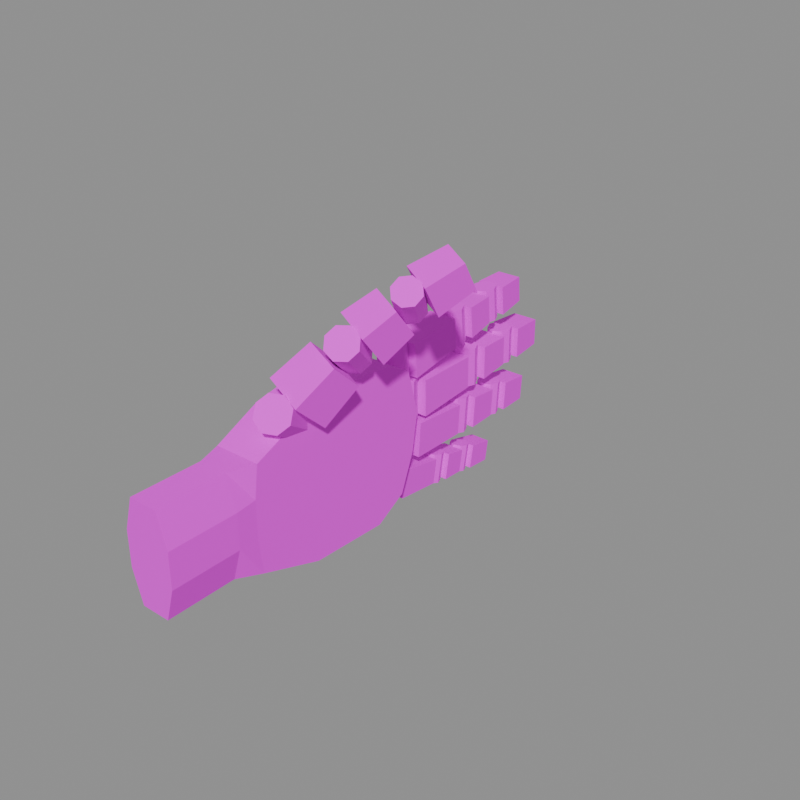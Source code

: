# Source: mana.blend  (saved by Blender 4.0.36; exported with 4.5.12 LTS)
import bpy
from mathutils import Matrix  # noqa: F401  (used for matrix-valued properties, if any)

bpy.ops.wm.read_factory_settings(use_empty=True)
scene = bpy.context.scene
scene.name = 'Scene'

# ---- images (referenced by path relative to the original .blend; pixels are not part of the script)
import os
ASSET_DIR = os.environ.get("B2B_ASSET_DIR", "")  # directory of the original .blend (textures are referenced by path, not embedded)
HERE = os.path.dirname(os.path.abspath(__file__))  # packed textures are extracted next to this script under _unpacked/

def load_image(name, relpath, width, height, colorspace="sRGB"):
    """Load a texture the original file referenced (path relative to the .blend, or extracted next to this script)."""
    p = next((c for c in (os.path.join(HERE, relpath), os.path.join(ASSET_DIR, relpath)) if relpath and os.path.exists(c)), "")
    if p:
        img = bpy.data.images.load(p, check_existing=True)
        img.name = name
    else:  # same state as the original file: an image datablock whose file is absent (Cycles renders it pink)
        img = bpy.data.images.new(name, width, height)
        img.source = "FILE"
        img.filepath = "//" + (relpath or name)
    img.colorspace_settings.name = colorspace
    return img
img_mana_textura = load_image('mana_textura', 'mana_textura.png', 1024, 1024, 'sRGB')

# ---- materials (node trees are filled in below, after node groups)
mat_mana = bpy.data.materials.new('Mana')

# ---- material node trees
mat_mana.use_nodes = True; mat_mana.node_tree.nodes.clear()
_N = mat_mana.node_tree.nodes; _L = mat_mana.node_tree.links
n0 = _N.new('ShaderNodeBsdfPrincipled'); n0.name = 'Principled BSDF'; n0.location = (10, 300)
n0.inputs[2].default_value = 0.8
n0.inputs[3].default_value = 1.45
n1 = _N.new('ShaderNodeOutputMaterial'); n1.name = 'Material Output'; n1.location = (300, 300)
n2 = _N.new('ShaderNodeTexImage'); n2.name = 'Image Texture'; n2.location = (0, 0)
n2.image = img_mana_textura
_L.new(n0.outputs[0], n1.inputs[0])
_L.new(n2.outputs[0], n0.inputs[0])
n1.is_active_output = True

# ---- meshes
me_mana = bpy.data.meshes.new('Mana')
me_mana.from_pydata([(0.011, 0.0, -0.026), (-0.011, 0.0, -0.026), (0.011, -0.002, -0.009), (-0.011, -0.002, -0.009), (0.011, -0.002, 0.009), (-0.011, -0.002, 0.009), (0.011, 0.0, 0.024), (-0.011, 0.0, 0.024), (0.01147, 0.022, 0.034), (-0.01147, 0.022, 0.034), (0.01203, 0.048, 0.039), (-0.01203, 0.048, 0.039), (0.01259, 0.074, 0.038), (-0.01259, 0.074, 0.038), (0.01287, 0.087, 0.031), (-0.01287, 0.087, 0.031), (0.013, 0.093, 0.0095), (-0.013, 0.093, 0.0095), (0.01294, 0.09, -0.0095), (-0.01294, 0.09, -0.0095), (0.01278, 0.083, -0.028), (-0.01278, 0.083, -0.028), (0.01246, 0.068, -0.037), (-0.01246, 0.068, -0.037), (0.01165, 0.03, -0.036), (-0.01165, 0.03, -0.036), (0.0069, -0.012, -0.024), (0.0115, -0.012, -0.0084), (0.0115, -0.012, 0.0084), (0.0069, -0.012, 0.024), (-0.0069, -0.012, 0.024), (-0.0115, -0.012, 0.0084), (-0.0115, -0.012, -0.0084), (-0.0069, -0.012, -0.024), (0.0069, -0.045, -0.024), (0.0115, -0.045, -0.0084), (0.0115, -0.045, 0.0084), (0.0069, -0.045, 0.024), (-0.0069, -0.045, 0.024), (-0.0115, -0.045, 0.0084), (-0.0115, -0.045, -0.0084), (-0.0069, -0.045, -0.024), (0.0, 0.09973, 0.02061), (0.0, 0.09769, 0.04006), (0.004796, 0.09776, 0.02041), (0.004796, 0.09572, 0.03985), (0.006783, 0.09299, 0.01991), (0.006783, 0.09095, 0.03935), (0.004796, 0.08822, 0.0194), (0.004796, 0.08618, 0.03885), (0.0, 0.08624, 0.0192), (0.0, 0.0842, 0.03864), (-0.004796, 0.08822, 0.0194), (-0.004796, 0.08618, 0.03885), (-0.006783, 0.09299, 0.01991), (-0.006783, 0.09095, 0.03935), (-0.004796, 0.09776, 0.02041), (-0.004796, 0.09572, 0.03985), (-0.008075, 0.09893, 0.02181), (-0.008075, 0.09715, 0.03872), (-0.007106, 0.1284, 0.02594), (-0.007106, 0.1269, 0.04082), (0.008075, 0.09893, 0.02181), (0.008075, 0.09715, 0.03872), (0.007106, 0.1284, 0.02594), (0.007106, 0.1269, 0.04082), (0.0, 0.1409, 0.02573), (0.0, 0.139, 0.04361), (0.004413, 0.1391, 0.02553), (0.004413, 0.1372, 0.04342), (0.00624, 0.1347, 0.02507), (0.00624, 0.1328, 0.04296), (0.004413, 0.1303, 0.02461), (0.004413, 0.1284, 0.0425), (0.0, 0.1285, 0.02442), (0.0, 0.1266, 0.04231), (-0.004413, 0.1303, 0.02461), (-0.004413, 0.1284, 0.0425), (-0.00624, 0.1347, 0.02507), (-0.00624, 0.1328, 0.04296), (-0.004413, 0.1391, 0.02553), (-0.004413, 0.1372, 0.04342), (-0.007429, 0.1401, 0.02683), (-0.007429, 0.1385, 0.04238), (-0.006538, 0.1547, 0.0293), (-0.006538, 0.1533, 0.04299), (0.007429, 0.1401, 0.02683), (0.007429, 0.1385, 0.04238), (0.006538, 0.1547, 0.0293), (0.006538, 0.1533, 0.04299), (0.0, 0.1661, 0.02916), (0.0, 0.1644, 0.0455), (0.004029, 0.1645, 0.02899), (0.004029, 0.1627, 0.04532), (0.005698, 0.1605, 0.02857), (0.005698, 0.1587, 0.0449), (0.004029, 0.1564, 0.02815), (0.004029, 0.1547, 0.04448), (0.0, 0.1548, 0.02797), (0.0, 0.1531, 0.04431), (-0.004029, 0.1564, 0.02815), (-0.004029, 0.1547, 0.04448), (-0.005698, 0.1605, 0.02857), (-0.005698, 0.1587, 0.0449), (-0.004029, 0.1645, 0.02899), (-0.004029, 0.1627, 0.04532), (-0.006783, 0.1654, 0.03017), (-0.006783, 0.1639, 0.04437), (-0.005969, 0.1801, 0.03258), (-0.005969, 0.1788, 0.04507), (0.006783, 0.1654, 0.03017), (0.006783, 0.1639, 0.04437), (0.005969, 0.1801, 0.03258), (0.005969, 0.1788, 0.04507), (0.0, 0.1054, -0.0006184), (0.0, 0.105, 0.02008), (0.005078, 0.1033, -0.0006551), (0.005078, 0.1029, 0.02004), (0.007182, 0.09818, -0.0007437), (0.007182, 0.09782, 0.01995), (0.005078, 0.0931, -0.0008323), (0.005078, 0.09274, 0.01986), (0.0, 0.091, -0.0008691), (0.0, 0.09064, 0.01983), (-0.005078, 0.0931, -0.0008323), (-0.005078, 0.09274, 0.01986), (-0.007182, 0.09818, -0.0007437), (-0.007182, 0.09782, 0.01995), (-0.005078, 0.1033, -0.0006551), (-0.005078, 0.1029, 0.02004), (-0.00855, 0.1046, 0.0007189), (-0.00855, 0.1043, 0.01872), (-0.007524, 0.1377, 0.002376), (-0.007524, 0.1374, 0.01821), (0.00855, 0.1046, 0.0007189), (0.00855, 0.1043, 0.01872), (0.007524, 0.1377, 0.002376), (0.007524, 0.1374, 0.01821), (0.0, 0.1508, 0.001002), (0.0, 0.1504, 0.02004), (0.004672, 0.1488, 0.0009685), (0.004672, 0.1485, 0.02001), (0.006607, 0.1442, 0.000887), (0.006607, 0.1438, 0.01993), (0.004672, 0.1395, 0.0008054), (0.004672, 0.1392, 0.01985), (0.0, 0.1376, 0.0007717), (0.0, 0.1372, 0.01981), (-0.004672, 0.1395, 0.0008054), (-0.004672, 0.1392, 0.01985), (-0.006607, 0.1442, 0.000887), (-0.006607, 0.1438, 0.01993), (-0.004672, 0.1488, 0.0009685), (-0.004672, 0.1485, 0.02001), (-0.007866, 0.1501, 0.002233), (-0.007866, 0.1498, 0.01879), (-0.006922, 0.1672, 0.003525), (-0.006922, 0.1669, 0.0181), (0.007866, 0.1501, 0.002233), (0.007866, 0.1498, 0.01879), (0.006922, 0.1672, 0.003525), (0.006922, 0.1669, 0.0181), (0.0, 0.1792, 0.002326), (0.0, 0.1789, 0.01971), (0.004266, 0.1774, 0.002295), (0.004266, 0.1771, 0.01968), (0.006033, 0.1731, 0.002221), (0.006033, 0.1728, 0.01961), (0.004266, 0.1689, 0.002147), (0.004266, 0.1686, 0.01953), (0.0, 0.1671, 0.002116), (0.0, 0.1668, 0.0195), (-0.004266, 0.1689, 0.002147), (-0.004266, 0.1686, 0.01953), (-0.006033, 0.1731, 0.002221), (-0.006033, 0.1728, 0.01961), (-0.004266, 0.1774, 0.002295), (-0.004266, 0.1771, 0.01968), (-0.007182, 0.1785, 0.00345), (-0.007182, 0.1783, 0.01857), (-0.00632, 0.1951, 0.004646), (-0.00632, 0.1949, 0.01795), (0.007182, 0.1785, 0.00345), (0.007182, 0.1783, 0.01857), (0.00632, 0.1951, 0.004646), (0.00632, 0.1949, 0.01795), (0.0, 0.1011, -0.02014), (0.0, 0.1024, -0.0006405), (0.004796, 0.09909, -0.02), (0.004796, 0.1005, -0.0005019), (0.006783, 0.0943, -0.01967), (0.006783, 0.09567, -0.0001674), (0.004796, 0.08952, -0.01934), (0.004796, 0.09088, 0.0001672), (0.0, 0.08754, -0.0192), (0.0, 0.0889, 0.0003058), (-0.004796, 0.08952, -0.01934), (-0.004796, 0.09088, 0.0001672), (-0.006783, 0.0943, -0.01967), (-0.006783, 0.09567, -0.0001674), (-0.004796, 0.09909, -0.02), (-0.004796, 0.1005, -0.0005019), (-0.008075, 0.1005, -0.01882), (-0.008075, 0.1017, -0.001865), (-0.007106, 0.1313, -0.01995), (-0.007106, 0.1323, -0.00503), (0.008075, 0.1005, -0.01882), (0.008075, 0.1017, -0.001865), (0.007106, 0.1313, -0.01995), (0.007106, 0.1323, -0.00503), (0.0, 0.1435, -0.02232), (0.0, 0.1447, -0.004382), (0.004413, 0.1417, -0.0222), (0.004413, 0.1429, -0.004255), (0.00624, 0.1373, -0.02189), (0.00624, 0.1385, -0.003947), (0.004413, 0.1329, -0.02158), (0.004413, 0.1341, -0.003639), (0.0, 0.131, -0.02145), (0.0, 0.1323, -0.003512), (-0.004413, 0.1329, -0.02158), (-0.004413, 0.1341, -0.003639), (-0.00624, 0.1373, -0.02189), (-0.00624, 0.1385, -0.003947), (-0.004413, 0.1417, -0.0222), (-0.004413, 0.1429, -0.004255), (-0.007429, 0.1429, -0.02111), (-0.007429, 0.144, -0.005509), (-0.006538, 0.1587, -0.02127), (-0.006538, 0.1597, -0.007545), (0.007429, 0.1429, -0.02111), (0.007429, 0.144, -0.005509), (0.006538, 0.1587, -0.02127), (0.006538, 0.1597, -0.007545), (0.0, 0.1699, -0.02339), (0.0, 0.1711, -0.007008), (0.004029, 0.1683, -0.02327), (0.004029, 0.1694, -0.006892), (0.005698, 0.1642, -0.02299), (0.005698, 0.1654, -0.00661), (0.004029, 0.1602, -0.02271), (0.004029, 0.1614, -0.006329), (0.0, 0.1586, -0.0226), (0.0, 0.1597, -0.006213), (-0.004029, 0.1602, -0.02271), (-0.004029, 0.1614, -0.006329), (-0.005698, 0.1642, -0.02299), (-0.005698, 0.1654, -0.00661), (-0.004029, 0.1683, -0.02327), (-0.004029, 0.1694, -0.006892), (-0.006783, 0.1694, -0.02228), (-0.006783, 0.1704, -0.008037), (-0.005969, 0.1853, -0.02253), (-0.005969, 0.1862, -0.009998), (0.006783, 0.1694, -0.02228), (0.006783, 0.1704, -0.008037), (0.005969, 0.1853, -0.02253), (0.005969, 0.1862, -0.009998), (0.0, 0.09101, -0.03794), (0.0, 0.09381, -0.02208), (0.00395, 0.0894, -0.03766), (0.00395, 0.0922, -0.0218), (0.005586, 0.08551, -0.03697), (0.005586, 0.08831, -0.02111), (0.00395, 0.08162, -0.03628), (0.00395, 0.08442, -0.02043), (0.0, 0.08001, -0.036), (0.0, 0.08281, -0.02014), (-0.00395, 0.08162, -0.03628), (-0.00395, 0.08442, -0.02043), (-0.005586, 0.08551, -0.03697), (-0.005586, 0.08831, -0.02111), (-0.00395, 0.0894, -0.03766), (-0.00395, 0.0922, -0.0218), (-0.00665, 0.09064, -0.03681), (-0.00665, 0.09308, -0.02302), (-0.005852, 0.1144, -0.04014), (-0.005852, 0.1165, -0.02801), (0.00665, 0.09064, -0.03681), (0.00665, 0.09308, -0.02302), (0.005852, 0.1144, -0.04014), (0.005852, 0.1165, -0.02801), (0.0, 0.1242, -0.04313), (0.0, 0.1267, -0.02854), (0.003634, 0.1227, -0.04287), (0.003634, 0.1253, -0.02828), (0.005139, 0.1191, -0.04224), (0.005139, 0.1217, -0.02765), (0.003634, 0.1155, -0.04161), (0.003634, 0.1181, -0.02702), (0.0, 0.114, -0.04135), (0.0, 0.1166, -0.02676), (-0.003634, 0.1155, -0.04161), (-0.003634, 0.1181, -0.02702), (-0.005139, 0.1191, -0.04224), (-0.005139, 0.1217, -0.02765), (-0.003634, 0.1227, -0.04287), (-0.003634, 0.1253, -0.02828), (-0.006118, 0.1238, -0.04209), (-0.006118, 0.1261, -0.02941), (-0.005384, 0.1355, -0.04337), (-0.005384, 0.1375, -0.03221), (0.006118, 0.1238, -0.04209), (0.006118, 0.1261, -0.02941), (0.005384, 0.1355, -0.04337), (0.005384, 0.1375, -0.03221), (0.0, 0.1445, -0.04607), (0.0, 0.1469, -0.03275), (0.003318, 0.1432, -0.04583), (0.003318, 0.1455, -0.03251), (0.004692, 0.1399, -0.04525), (0.004692, 0.1422, -0.03193), (0.003318, 0.1366, -0.04468), (0.003318, 0.139, -0.03136), (0.0, 0.1353, -0.04444), (0.0, 0.1376, -0.03112), (-0.003318, 0.1366, -0.04468), (-0.003318, 0.139, -0.03136), (-0.004692, 0.1399, -0.04525), (-0.004692, 0.1422, -0.03193), (-0.003318, 0.1432, -0.04583), (-0.003318, 0.1455, -0.03251), (-0.005586, 0.1442, -0.04512), (-0.005586, 0.1463, -0.03354), (-0.004916, 0.1579, -0.04681), (-0.004916, 0.1597, -0.03662), (0.005586, 0.1442, -0.04512), (0.005586, 0.1463, -0.03354), (0.004916, 0.1579, -0.04681), (0.004916, 0.1597, -0.03662), (0.01438, 0.007926, 0.0339), (0.00664, 0.02682, 0.021), (0.01768, 0.01188, 0.03771), (0.009937, 0.03078, 0.02481), (0.0164, 0.01506, 0.04314), (0.008662, 0.03396, 0.03024), (0.0113, 0.0156, 0.04698), (0.00356, 0.03449, 0.03408), (0.00536, 0.01318, 0.047), (-0.00238, 0.03207, 0.0341), (0.002063, 0.009224, 0.04319), (-0.005677, 0.02812, 0.03029), (0.003338, 0.006044, 0.03776), (-0.004401, 0.02494, 0.02486), (0.00844, 0.005507, 0.03392), (0.0007003, 0.0244, 0.02102), (-0.0003415, 0.03502, 0.03489), (-0.0003415, 0.0195, 0.04904), (0.008749, 0.04681, 0.04969), (0.008749, 0.03315, 0.06214), (0.0181, 0.02989, 0.02926), (0.0181, 0.01437, 0.04341), (0.02498, 0.04229, 0.04474), (0.02498, 0.02864, 0.05719), (0.0285, 0.03257, 0.05972), (0.02068, 0.0481, 0.04668), (0.03069, 0.03661, 0.06322), (0.02286, 0.05214, 0.05018), (0.02875, 0.0395, 0.06782), (0.02093, 0.05503, 0.05478), (0.02383, 0.03955, 0.07084), (0.01601, 0.05508, 0.0578), (0.01881, 0.03674, 0.0705), (0.01098, 0.05227, 0.05746), (0.01662, 0.0327, 0.067), (0.008796, 0.04823, 0.05396), (0.01855, 0.02981, 0.06239), (0.01073, 0.04534, 0.04936), (0.02347, 0.02975, 0.05938), (0.01565, 0.04529, 0.04634), (0.01453, 0.05613, 0.05764), (0.01453, 0.04411, 0.07222), (0.02253, 0.06651, 0.06766), (0.02253, 0.05594, 0.0805), (0.03076, 0.0502, 0.05275), (0.03076, 0.03818, 0.06734), (0.03681, 0.06129, 0.06336), (0.03681, 0.05072, 0.0762), (0.04138, 0.05585, 0.07793), (0.03373, 0.06819, 0.06517), (0.04247, 0.05977, 0.08106), (0.03482, 0.0721, 0.06831), (0.04001, 0.06217, 0.08486), (0.03236, 0.0745, 0.07211), (0.03542, 0.06165, 0.08711), (0.02777, 0.07398, 0.07436), (0.03141, 0.05852, 0.08648), (0.02376, 0.07085, 0.07373), (0.03032, 0.0546, 0.08335), (0.02267, 0.06694, 0.0706), (0.03278, 0.0522, 0.07955), (0.02513, 0.06453, 0.0668), (0.03737, 0.05272, 0.0773), (0.02971, 0.06505, 0.06455), (0.02831, 0.07543, 0.07328), (0.02831, 0.06679, 0.08769), (0.03752, 0.08817, 0.0821), (0.03752, 0.08057, 0.09478), (0.04244, 0.06907, 0.06946), (0.04244, 0.06043, 0.08387), (0.04995, 0.08257, 0.07874), (0.04995, 0.07497, 0.09141)], [], [(6, 8, 9, 7), (8, 10, 11, 9), (10, 12, 13, 11), (12, 14, 15, 13), (14, 16, 17, 15), (16, 18, 19, 17), (18, 20, 21, 19), (20, 22, 23, 21), (22, 24, 25, 23), (24, 0, 1, 25), (0, 24, 22, 20, 18, 16, 14, 12, 10, 8, 6, 4, 2), (25, 1, 3, 5, 7, 9, 11, 13, 15, 17, 19, 21, 23), (0, 2, 27, 26), (26, 27, 35, 34), (2, 4, 28, 27), (27, 28, 36, 35), (4, 6, 29, 28), (28, 29, 37, 36), (6, 7, 30, 29), (29, 30, 38, 37), (7, 5, 31, 30), (30, 31, 39, 38), (5, 3, 32, 31), (31, 32, 40, 39), (3, 1, 33, 32), (32, 33, 41, 40), (1, 0, 26, 33), (33, 26, 34, 41), (41, 34, 35, 36, 37, 38, 39, 40), (42, 43, 45, 44), (44, 45, 47, 46), (46, 47, 49, 48), (48, 49, 51, 50), (50, 51, 53, 52), (52, 53, 55, 54), (45, 43, 57, 55, 53, 51, 49, 47), (54, 55, 57, 56), (56, 57, 43, 42), (42, 44, 46, 48, 50, 52, 54, 56), (58, 59, 61, 60), (60, 61, 65, 64), (64, 65, 63, 62), (62, 63, 59, 58), (60, 64, 62, 58), (65, 61, 59, 63), (66, 67, 69, 68), (68, 69, 71, 70), (70, 71, 73, 72), (72, 73, 75, 74), (74, 75, 77, 76), (76, 77, 79, 78), (69, 67, 81, 79, 77, 75, 73, 71), (78, 79, 81, 80), (80, 81, 67, 66), (66, 68, 70, 72, 74, 76, 78, 80), (82, 83, 85, 84), (84, 85, 89, 88), (88, 89, 87, 86), (86, 87, 83, 82), (84, 88, 86, 82), (89, 85, 83, 87), (90, 91, 93, 92), (92, 93, 95, 94), (94, 95, 97, 96), (96, 97, 99, 98), (98, 99, 101, 100), (100, 101, 103, 102), (93, 91, 105, 103, 101, 99, 97, 95), (102, 103, 105, 104), (104, 105, 91, 90), (90, 92, 94, 96, 98, 100, 102, 104), (106, 107, 109, 108), (108, 109, 113, 112), (112, 113, 111, 110), (110, 111, 107, 106), (108, 112, 110, 106), (113, 109, 107, 111), (114, 115, 117, 116), (116, 117, 119, 118), (118, 119, 121, 120), (120, 121, 123, 122), (122, 123, 125, 124), (124, 125, 127, 126), (117, 115, 129, 127, 125, 123, 121, 119), (126, 127, 129, 128), (128, 129, 115, 114), (114, 116, 118, 120, 122, 124, 126, 128), (130, 131, 133, 132), (132, 133, 137, 136), (136, 137, 135, 134), (134, 135, 131, 130), (132, 136, 134, 130), (137, 133, 131, 135), (138, 139, 141, 140), (140, 141, 143, 142), (142, 143, 145, 144), (144, 145, 147, 146), (146, 147, 149, 148), (148, 149, 151, 150), (141, 139, 153, 151, 149, 147, 145, 143), (150, 151, 153, 152), (152, 153, 139, 138), (138, 140, 142, 144, 146, 148, 150, 152), (154, 155, 157, 156), (156, 157, 161, 160), (160, 161, 159, 158), (158, 159, 155, 154), (156, 160, 158, 154), (161, 157, 155, 159), (162, 163, 165, 164), (164, 165, 167, 166), (166, 167, 169, 168), (168, 169, 171, 170), (170, 171, 173, 172), (172, 173, 175, 174), (165, 163, 177, 175, 173, 171, 169, 167), (174, 175, 177, 176), (176, 177, 163, 162), (162, 164, 166, 168, 170, 172, 174, 176), (178, 179, 181, 180), (180, 181, 185, 184), (184, 185, 183, 182), (182, 183, 179, 178), (180, 184, 182, 178), (185, 181, 179, 183), (186, 187, 189, 188), (188, 189, 191, 190), (190, 191, 193, 192), (192, 193, 195, 194), (194, 195, 197, 196), (196, 197, 199, 198), (189, 187, 201, 199, 197, 195, 193, 191), (198, 199, 201, 200), (200, 201, 187, 186), (186, 188, 190, 192, 194, 196, 198, 200), (202, 203, 205, 204), (204, 205, 209, 208), (208, 209, 207, 206), (206, 207, 203, 202), (204, 208, 206, 202), (209, 205, 203, 207), (210, 211, 213, 212), (212, 213, 215, 214), (214, 215, 217, 216), (216, 217, 219, 218), (218, 219, 221, 220), (220, 221, 223, 222), (213, 211, 225, 223, 221, 219, 217, 215), (222, 223, 225, 224), (224, 225, 211, 210), (210, 212, 214, 216, 218, 220, 222, 224), (226, 227, 229, 228), (228, 229, 233, 232), (232, 233, 231, 230), (230, 231, 227, 226), (228, 232, 230, 226), (233, 229, 227, 231), (234, 235, 237, 236), (236, 237, 239, 238), (238, 239, 241, 240), (240, 241, 243, 242), (242, 243, 245, 244), (244, 245, 247, 246), (237, 235, 249, 247, 245, 243, 241, 239), (246, 247, 249, 248), (248, 249, 235, 234), (234, 236, 238, 240, 242, 244, 246, 248), (250, 251, 253, 252), (252, 253, 257, 256), (256, 257, 255, 254), (254, 255, 251, 250), (252, 256, 254, 250), (257, 253, 251, 255), (258, 259, 261, 260), (260, 261, 263, 262), (262, 263, 265, 264), (264, 265, 267, 266), (266, 267, 269, 268), (268, 269, 271, 270), (261, 259, 273, 271, 269, 267, 265, 263), (270, 271, 273, 272), (272, 273, 259, 258), (258, 260, 262, 264, 266, 268, 270, 272), (274, 275, 277, 276), (276, 277, 281, 280), (280, 281, 279, 278), (278, 279, 275, 274), (276, 280, 278, 274), (281, 277, 275, 279), (282, 283, 285, 284), (284, 285, 287, 286), (286, 287, 289, 288), (288, 289, 291, 290), (290, 291, 293, 292), (292, 293, 295, 294), (285, 283, 297, 295, 293, 291, 289, 287), (294, 295, 297, 296), (296, 297, 283, 282), (282, 284, 286, 288, 290, 292, 294, 296), (298, 299, 301, 300), (300, 301, 305, 304), (304, 305, 303, 302), (302, 303, 299, 298), (300, 304, 302, 298), (305, 301, 299, 303), (306, 307, 309, 308), (308, 309, 311, 310), (310, 311, 313, 312), (312, 313, 315, 314), (314, 315, 317, 316), (316, 317, 319, 318), (309, 307, 321, 319, 317, 315, 313, 311), (318, 319, 321, 320), (320, 321, 307, 306), (306, 308, 310, 312, 314, 316, 318, 320), (322, 323, 325, 324), (324, 325, 329, 328), (328, 329, 327, 326), (326, 327, 323, 322), (324, 328, 326, 322), (329, 325, 323, 327), (330, 331, 333, 332), (332, 333, 335, 334), (334, 335, 337, 336), (336, 337, 339, 338), (338, 339, 341, 340), (340, 341, 343, 342), (333, 331, 345, 343, 341, 339, 337, 335), (342, 343, 345, 344), (344, 345, 331, 330), (330, 332, 334, 336, 338, 340, 342, 344), (346, 347, 349, 348), (348, 349, 353, 352), (352, 353, 351, 350), (350, 351, 347, 346), (348, 352, 350, 346), (353, 349, 347, 351), (354, 355, 357, 356), (356, 357, 359, 358), (358, 359, 361, 360), (360, 361, 363, 362), (362, 363, 365, 364), (364, 365, 367, 366), (357, 355, 369, 367, 365, 363, 361, 359), (366, 367, 369, 368), (368, 369, 355, 354), (354, 356, 358, 360, 362, 364, 366, 368), (370, 371, 373, 372), (372, 373, 377, 376), (376, 377, 375, 374), (374, 375, 371, 370), (372, 376, 374, 370), (377, 373, 371, 375), (378, 379, 381, 380), (380, 381, 383, 382), (382, 383, 385, 384), (384, 385, 387, 386), (386, 387, 389, 388), (388, 389, 391, 390), (381, 379, 393, 391, 389, 387, 385, 383), (390, 391, 393, 392), (392, 393, 379, 378), (378, 380, 382, 384, 386, 388, 390, 392), (394, 395, 397, 396), (396, 397, 401, 400), (400, 401, 399, 398), (398, 399, 395, 394), (396, 400, 398, 394), (401, 397, 395, 399)])
_uv = me_mana.uv_layers.new(name='UVMap')
_uv.uv.foreach_set('vector', [0.4902, 0.1672, 0.4913, 0.2127, 0.4429, 0.2127, 0.4438, 0.1672, 0.4913, 0.2127, 0.4925, 0.267, 0.4418, 0.267, 0.4429, 0.2127, 0.4925, 0.267, 0.4937, 0.3218, 0.4406, 0.3218, 0.4418, 0.267, 0.4937, 0.3218, 0.4942, 0.3498, 0.44, 0.3498, 0.4406, 0.3218, 0.4945, 0.3747, 0.4948, 0.4195, 0.44, 0.4195, 0.4402, 0.3747, 0.4948, 0.4195, 0.4946, 0.4597, 0.4401, 0.4597, 0.44, 0.4195, 0.4946, 0.4597, 0.4943, 0.4992, 0.4404, 0.4992, 0.4401, 0.4597, 0.5191, 0.3423, 0.5199, 0.3115, 0.5724, 0.3115, 0.573, 0.3423, 0.5199, 0.3115, 0.5216, 0.2314, 0.5707, 0.2314, 0.5724, 0.3115, 0.5216, 0.2314, 0.5229, 0.1674, 0.5692, 0.1674, 0.5707, 0.2314, 0.3957, 0.1698, 0.4151, 0.2336, 0.4151, 0.3136, 0.3953, 0.3448, 0.356, 0.3585, 0.3158, 0.3638, 0.2709, 0.35, 0.2569, 0.3223, 0.2562, 0.2675, 0.2682, 0.213, 0.2904, 0.1672, 0.3221, 0.1638, 0.36, 0.1647, 0.07244, 0.2338, 0.09183, 0.1701, 0.1275, 0.1649, 0.1654, 0.1638, 0.1971, 0.1672, 0.2193, 0.2129, 0.2313, 0.2674, 0.2307, 0.3222, 0.2166, 0.35, 0.1717, 0.3639, 0.1315, 0.3587, 0.09221, 0.345, 0.07244, 0.3139, 0.3957, 0.1698, 0.36, 0.1647, 0.3593, 0.1436, 0.3924, 0.1445, 0.3924, 0.1445, 0.3593, 0.1436, 0.361, 0.07409, 0.3942, 0.075, 0.36, 0.1647, 0.3221, 0.1638, 0.3239, 0.1427, 0.3593, 0.1436, 0.3593, 0.1436, 0.3239, 0.1427, 0.3257, 0.07319, 0.361, 0.07409, 0.3221, 0.1638, 0.2904, 0.1672, 0.2914, 0.142, 0.3239, 0.1427, 0.3239, 0.1427, 0.2914, 0.142, 0.2931, 0.07244, 0.3257, 0.07319, 0.4902, 0.1672, 0.4438, 0.1672, 0.4524, 0.1419, 0.4815, 0.1419, 0.4815, 0.1419, 0.4524, 0.1419, 0.4524, 0.07244, 0.4815, 0.07244, 0.1971, 0.1672, 0.1654, 0.1638, 0.1635, 0.1428, 0.1967, 0.142, 0.1967, 0.142, 0.1635, 0.1428, 0.1616, 0.07327, 0.1948, 0.07244, 0.1654, 0.1638, 0.1275, 0.1649, 0.1281, 0.1438, 0.1635, 0.1428, 0.1635, 0.1428, 0.1281, 0.1438, 0.1263, 0.07424, 0.1616, 0.07327, 0.1275, 0.1649, 0.09183, 0.1701, 0.09568, 0.1447, 0.1281, 0.1438, 0.1281, 0.1438, 0.09568, 0.1447, 0.09379, 0.07521, 0.1263, 0.07424, 0.5692, 0.1674, 0.5229, 0.1674, 0.5315, 0.1419, 0.5606, 0.1419, 0.5606, 0.1419, 0.5315, 0.1419, 0.5315, 0.07244, 0.5606, 0.07244, 0.295, 0.4898, 0.2659, 0.4898, 0.2562, 0.4569, 0.2562, 0.4216, 0.2659, 0.3887, 0.295, 0.3887, 0.3047, 0.4216, 0.3047, 0.4569, 0.025, 0.025, 0.025, 0.025, 0.025, 0.025, 0.025, 0.025, 0.025, 0.025, 0.025, 0.025, 0.025, 0.025, 0.025, 0.025, 0.025, 0.025, 0.025, 0.025, 0.025, 0.025, 0.025, 0.025, 0.025, 0.025, 0.025, 0.025, 0.025, 0.025, 0.025, 0.025, 0.025, 0.025, 0.025, 0.025, 0.025, 0.025, 0.025, 0.025, 0.025, 0.025, 0.025, 0.025, 0.025, 0.025, 0.025, 0.025, 0.025, 0.025, 0.025, 0.025, 0.025, 0.025, 0.025, 0.025, 0.025, 0.025, 0.025, 0.025, 0.025, 0.025, 0.025, 0.025, 0.025, 0.025, 0.025, 0.025, 0.025, 0.025, 0.025, 0.025, 0.025, 0.025, 0.025, 0.025, 0.025, 0.025, 0.025, 0.025, 0.025, 0.025, 0.025, 0.025, 0.025, 0.025, 0.025, 0.025, 0.025, 0.025, 0.025, 0.025, 0.025, 0.025, 0.025, 0.025, 0.5554, 0.4375, 0.5196, 0.4375, 0.5217, 0.3747, 0.5532, 0.3747, 0.8689, 0.8368, 0.8689, 0.8056, 0.8988, 0.8056, 0.8988, 0.8368, 0.5217, 0.4623, 0.5532, 0.4623, 0.5554, 0.5251, 0.5196, 0.5251, 0.7752, 0.1168, 0.7752, 0.08135, 0.8093, 0.08135, 0.8093, 0.1168, 0.4719, 0.5859, 0.4419, 0.5859, 0.44, 0.5241, 0.474, 0.5241, 0.2882, 0.5771, 0.2583, 0.5771, 0.2562, 0.5147, 0.2902, 0.5147, 0.025, 0.025, 0.025, 0.025, 0.025, 0.025, 0.025, 0.025, 0.025, 0.025, 0.025, 0.025, 0.025, 0.025, 0.025, 0.025, 0.025, 0.025, 0.025, 0.025, 0.025, 0.025, 0.025, 0.025, 0.025, 0.025, 0.025, 0.025, 0.025, 0.025, 0.025, 0.025, 0.025, 0.025, 0.025, 0.025, 0.025, 0.025, 0.025, 0.025, 0.025, 0.025, 0.025, 0.025, 0.025, 0.025, 0.025, 0.025, 0.025, 0.025, 0.025, 0.025, 0.025, 0.025, 0.025, 0.025, 0.025, 0.025, 0.025, 0.025, 0.025, 0.025, 0.025, 0.025, 0.025, 0.025, 0.025, 0.025, 0.025, 0.025, 0.025, 0.025, 0.025, 0.025, 0.025, 0.025, 0.025, 0.025, 0.025, 0.025, 0.025, 0.025, 0.025, 0.025, 0.025, 0.025, 0.025, 0.025, 0.025, 0.025, 0.025, 0.025, 0.025, 0.025, 0.025, 0.025, 0.8382, 0.2703, 0.8382, 0.2374, 0.8693, 0.2393, 0.8693, 0.2683, 0.1938, 0.9203, 0.1938, 0.8916, 0.2214, 0.8916, 0.2214, 0.9203, 0.836, 0.5864, 0.836, 0.5574, 0.8672, 0.5554, 0.8672, 0.5883, 0.3295, 0.8712, 0.3295, 0.8385, 0.3608, 0.8385, 0.3608, 0.8712, 0.3874, 0.8954, 0.3874, 0.8678, 0.4179, 0.866, 0.4179, 0.8973, 0.8584, 0.8664, 0.8584, 0.8939, 0.8273, 0.8958, 0.8273, 0.8645, 0.025, 0.025, 0.025, 0.025, 0.025, 0.025, 0.025, 0.025, 0.025, 0.025, 0.025, 0.025, 0.025, 0.025, 0.025, 0.025, 0.025, 0.025, 0.025, 0.025, 0.025, 0.025, 0.025, 0.025, 0.025, 0.025, 0.025, 0.025, 0.025, 0.025, 0.025, 0.025, 0.025, 0.025, 0.025, 0.025, 0.025, 0.025, 0.025, 0.025, 0.025, 0.025, 0.025, 0.025, 0.025, 0.025, 0.025, 0.025, 0.025, 0.025, 0.025, 0.025, 0.025, 0.025, 0.025, 0.025, 0.025, 0.025, 0.025, 0.025, 0.025, 0.025, 0.025, 0.025, 0.025, 0.025, 0.025, 0.025, 0.025, 0.025, 0.025, 0.025, 0.025, 0.025, 0.025, 0.025, 0.025, 0.025, 0.025, 0.025, 0.025, 0.025, 0.025, 0.025, 0.025, 0.025, 0.025, 0.025, 0.025, 0.025, 0.025, 0.025, 0.025, 0.025, 0.025, 0.025, 0.7801, 0.8969, 0.75, 0.8969, 0.7517, 0.8656, 0.7782, 0.8656, 0.9297, 0.1154, 0.9297, 0.08916, 0.9549, 0.08916, 0.9549, 0.1154, 0.4445, 0.866, 0.471, 0.866, 0.4728, 0.8973, 0.4428, 0.8973, 0.8888, 0.332, 0.8888, 0.3022, 0.9174, 0.3022, 0.9174, 0.332, 0.6182, 0.9023, 0.593, 0.9023, 0.5913, 0.8716, 0.6199, 0.8716, 0.7193, 0.9011, 0.6941, 0.9011, 0.6924, 0.8698, 0.721, 0.8698, 0.025, 0.025, 0.025, 0.025, 0.025, 0.025, 0.025, 0.025, 0.025, 0.025, 0.025, 0.025, 0.025, 0.025, 0.025, 0.025, 0.025, 0.025, 0.025, 0.025, 0.025, 0.025, 0.025, 0.025, 0.025, 0.025, 0.025, 0.025, 0.025, 0.025, 0.025, 0.025, 0.025, 0.025, 0.025, 0.025, 0.025, 0.025, 0.025, 0.025, 0.025, 0.025, 0.025, 0.025, 0.025, 0.025, 0.025, 0.025, 0.025, 0.025, 0.025, 0.025, 0.025, 0.025, 0.025, 0.025, 0.025, 0.025, 0.025, 0.025, 0.025, 0.025, 0.025, 0.025, 0.025, 0.025, 0.025, 0.025, 0.025, 0.025, 0.025, 0.025, 0.025, 0.025, 0.025, 0.025, 0.025, 0.025, 0.025, 0.025, 0.025, 0.025, 0.025, 0.025, 0.025, 0.025, 0.025, 0.025, 0.025, 0.025, 0.025, 0.025, 0.025, 0.025, 0.025, 0.025, 0.3674, 0.4584, 0.3295, 0.4584, 0.3318, 0.3887, 0.3651, 0.3887, 0.6893, 0.8449, 0.6893, 0.8116, 0.721, 0.8116, 0.721, 0.8449, 0.07465, 0.3888, 0.108, 0.3888, 0.1103, 0.4585, 0.07244, 0.4585, 0.5196, 0.7347, 0.5196, 0.6968, 0.5557, 0.6968, 0.5557, 0.7347, 0.3652, 0.5527, 0.3335, 0.5527, 0.3314, 0.4833, 0.3674, 0.4833, 0.1691, 0.4585, 0.1374, 0.4585, 0.1352, 0.3888, 0.1713, 0.3888, 0.025, 0.025, 0.025, 0.025, 0.025, 0.025, 0.025, 0.025, 0.025, 0.025, 0.025, 0.025, 0.025, 0.025, 0.025, 0.025, 0.025, 0.025, 0.025, 0.025, 0.025, 0.025, 0.025, 0.025, 0.025, 0.025, 0.025, 0.025, 0.025, 0.025, 0.025, 0.025, 0.025, 0.025, 0.025, 0.025, 0.025, 0.025, 0.025, 0.025, 0.025, 0.025, 0.025, 0.025, 0.025, 0.025, 0.025, 0.025, 0.025, 0.025, 0.025, 0.025, 0.025, 0.025, 0.025, 0.025, 0.025, 0.025, 0.025, 0.025, 0.025, 0.025, 0.025, 0.025, 0.025, 0.025, 0.025, 0.025, 0.025, 0.025, 0.025, 0.025, 0.025, 0.025, 0.025, 0.025, 0.025, 0.025, 0.025, 0.025, 0.025, 0.025, 0.025, 0.025, 0.025, 0.025, 0.025, 0.025, 0.025, 0.025, 0.025, 0.025, 0.025, 0.025, 0.025, 0.025, 0.297, 0.7762, 0.2621, 0.7762, 0.2641, 0.7402, 0.2948, 0.7402, 0.8757, 0.1154, 0.8757, 0.08472, 0.9048, 0.08472, 0.9048, 0.1154, 0.7447, 0.6853, 0.7754, 0.6853, 0.7775, 0.7214, 0.7426, 0.7214, 0.7802, 0.2723, 0.7802, 0.2374, 0.8133, 0.2374, 0.8133, 0.2723, 0.6179, 0.7883, 0.5887, 0.7883, 0.5868, 0.7525, 0.6199, 0.7525, 0.7768, 0.1841, 0.7476, 0.1841, 0.7456, 0.148, 0.7788, 0.148, 0.025, 0.025, 0.025, 0.025, 0.025, 0.025, 0.025, 0.025, 0.025, 0.025, 0.025, 0.025, 0.025, 0.025, 0.025, 0.025, 0.025, 0.025, 0.025, 0.025, 0.025, 0.025, 0.025, 0.025, 0.025, 0.025, 0.025, 0.025, 0.025, 0.025, 0.025, 0.025, 0.025, 0.025, 0.025, 0.025, 0.025, 0.025, 0.025, 0.025, 0.025, 0.025, 0.025, 0.025, 0.025, 0.025, 0.025, 0.025, 0.025, 0.025, 0.025, 0.025, 0.025, 0.025, 0.025, 0.025, 0.025, 0.025, 0.025, 0.025, 0.025, 0.025, 0.025, 0.025, 0.025, 0.025, 0.025, 0.025, 0.025, 0.025, 0.025, 0.025, 0.025, 0.025, 0.025, 0.025, 0.025, 0.025, 0.025, 0.025, 0.025, 0.025, 0.025, 0.025, 0.025, 0.025, 0.025, 0.025, 0.025, 0.025, 0.025, 0.025, 0.025, 0.025, 0.025, 0.025, 0.8097, 0.6541, 0.7779, 0.6541, 0.7797, 0.6191, 0.8077, 0.6191, 0.3342, 0.9241, 0.3342, 0.8961, 0.3608, 0.8961, 0.3608, 0.9241, 0.08372, 0.7769, 0.1117, 0.7769, 0.1137, 0.8119, 0.08187, 0.8119, 0.8442, 0.7171, 0.8442, 0.6853, 0.8745, 0.6853, 0.8745, 0.7171, 0.8087, 0.4267, 0.782, 0.4267, 0.7802, 0.392, 0.8105, 0.392, 0.8086, 0.3371, 0.782, 0.3371, 0.7802, 0.3022, 0.8105, 0.3022, 0.025, 0.025, 0.025, 0.025, 0.025, 0.025, 0.025, 0.025, 0.025, 0.025, 0.025, 0.025, 0.025, 0.025, 0.025, 0.025, 0.025, 0.025, 0.025, 0.025, 0.025, 0.025, 0.025, 0.025, 0.025, 0.025, 0.025, 0.025, 0.025, 0.025, 0.025, 0.025, 0.025, 0.025, 0.025, 0.025, 0.025, 0.025, 0.025, 0.025, 0.025, 0.025, 0.025, 0.025, 0.025, 0.025, 0.025, 0.025, 0.025, 0.025, 0.025, 0.025, 0.025, 0.025, 0.025, 0.025, 0.025, 0.025, 0.025, 0.025, 0.025, 0.025, 0.025, 0.025, 0.025, 0.025, 0.025, 0.025, 0.025, 0.025, 0.025, 0.025, 0.025, 0.025, 0.025, 0.025, 0.025, 0.025, 0.025, 0.025, 0.025, 0.025, 0.025, 0.025, 0.025, 0.025, 0.025, 0.025, 0.025, 0.025, 0.025, 0.025, 0.025, 0.025, 0.025, 0.025, 0.1355, 0.4833, 0.1713, 0.4833, 0.1692, 0.5482, 0.1377, 0.5482, 0.2621, 0.8922, 0.2621, 0.8607, 0.2921, 0.8607, 0.2921, 0.8922, 0.1061, 0.5482, 0.07463, 0.5482, 0.07244, 0.4833, 0.1082, 0.4833, 0.1927, 0.8086, 0.1927, 0.7728, 0.2268, 0.7728, 0.2268, 0.8086, 0.2293, 0.4537, 0.1993, 0.4537, 0.1973, 0.3888, 0.2313, 0.3888, 0.2293, 0.5433, 0.1993, 0.5433, 0.1973, 0.4786, 0.2313, 0.4786, 0.025, 0.025, 0.025, 0.025, 0.025, 0.025, 0.025, 0.025, 0.025, 0.025, 0.025, 0.025, 0.025, 0.025, 0.025, 0.025, 0.025, 0.025, 0.025, 0.025, 0.025, 0.025, 0.025, 0.025, 0.025, 0.025, 0.025, 0.025, 0.025, 0.025, 0.025, 0.025, 0.025, 0.025, 0.025, 0.025, 0.025, 0.025, 0.025, 0.025, 0.025, 0.025, 0.025, 0.025, 0.025, 0.025, 0.025, 0.025, 0.025, 0.025, 0.025, 0.025, 0.025, 0.025, 0.025, 0.025, 0.025, 0.025, 0.025, 0.025, 0.025, 0.025, 0.025, 0.025, 0.025, 0.025, 0.025, 0.025, 0.025, 0.025, 0.025, 0.025, 0.025, 0.025, 0.025, 0.025, 0.025, 0.025, 0.025, 0.025, 0.025, 0.025, 0.025, 0.025, 0.025, 0.025, 0.025, 0.025, 0.025, 0.025, 0.025, 0.025, 0.025, 0.025, 0.025, 0.025, 0.1938, 0.8334, 0.2268, 0.8334, 0.2249, 0.8667, 0.1959, 0.8667, 0.8916, 0.4267, 0.8916, 0.3978, 0.9191, 0.3978, 0.9191, 0.4267, 0.5495, 0.8536, 0.5205, 0.8536, 0.5185, 0.8203, 0.5514, 0.8203, 0.8355, 0.7792, 0.8355, 0.7463, 0.8668, 0.7463, 0.8668, 0.7792, 0.8641, 0.5079, 0.8366, 0.5079, 0.8347, 0.4747, 0.866, 0.4747, 0.8648, 0.4267, 0.8372, 0.4267, 0.8354, 0.3936, 0.8667, 0.3936, 0.025, 0.025, 0.025, 0.025, 0.025, 0.025, 0.025, 0.025, 0.025, 0.025, 0.025, 0.025, 0.025, 0.025, 0.025, 0.025, 0.025, 0.025, 0.025, 0.025, 0.025, 0.025, 0.025, 0.025, 0.025, 0.025, 0.025, 0.025, 0.025, 0.025, 0.025, 0.025, 0.025, 0.025, 0.025, 0.025, 0.025, 0.025, 0.025, 0.025, 0.025, 0.025, 0.025, 0.025, 0.025, 0.025, 0.025, 0.025, 0.025, 0.025, 0.025, 0.025, 0.025, 0.025, 0.025, 0.025, 0.025, 0.025, 0.025, 0.025, 0.025, 0.025, 0.025, 0.025, 0.025, 0.025, 0.025, 0.025, 0.025, 0.025, 0.025, 0.025, 0.025, 0.025, 0.025, 0.025, 0.025, 0.025, 0.025, 0.025, 0.025, 0.025, 0.025, 0.025, 0.025, 0.025, 0.025, 0.025, 0.025, 0.025, 0.025, 0.025, 0.025, 0.025, 0.025, 0.025, 0.3878, 0.8076, 0.4179, 0.8076, 0.4162, 0.8411, 0.3897, 0.8411, 0.5913, 0.9537, 0.5913, 0.9272, 0.6165, 0.9272, 0.6165, 0.9537, 0.4711, 0.8411, 0.4446, 0.8411, 0.4428, 0.8076, 0.4728, 0.8076, 0.5185, 0.9085, 0.5185, 0.8785, 0.547, 0.8785, 0.547, 0.9085, 0.6182, 0.8467, 0.5931, 0.8467, 0.5913, 0.8132, 0.6199, 0.8132, 0.8622, 0.3355, 0.837, 0.3355, 0.8353, 0.3022, 0.8639, 0.3022, 0.025, 0.025, 0.025, 0.025, 0.025, 0.025, 0.025, 0.025, 0.025, 0.025, 0.025, 0.025, 0.025, 0.025, 0.025, 0.025, 0.025, 0.025, 0.025, 0.025, 0.025, 0.025, 0.025, 0.025, 0.025, 0.025, 0.025, 0.025, 0.025, 0.025, 0.025, 0.025, 0.025, 0.025, 0.025, 0.025, 0.025, 0.025, 0.025, 0.025, 0.025, 0.025, 0.025, 0.025, 0.025, 0.025, 0.025, 0.025, 0.025, 0.025, 0.025, 0.025, 0.025, 0.025, 0.025, 0.025, 0.025, 0.025, 0.025, 0.025, 0.025, 0.025, 0.025, 0.025, 0.025, 0.025, 0.025, 0.025, 0.025, 0.025, 0.025, 0.025, 0.025, 0.025, 0.025, 0.025, 0.025, 0.025, 0.025, 0.025, 0.025, 0.025, 0.025, 0.025, 0.025, 0.025, 0.025, 0.025, 0.025, 0.025, 0.025, 0.025, 0.025, 0.025, 0.025, 0.025, 0.1973, 0.5682, 0.2268, 0.5682, 0.2251, 0.6187, 0.1991, 0.6187, 0.9426, 0.2671, 0.9426, 0.2414, 0.9673, 0.2414, 0.9673, 0.2671, 0.6081, 0.5251, 0.5821, 0.5251, 0.5803, 0.4747, 0.6098, 0.4747, 0.8909, 0.5038, 0.8909, 0.4747, 0.9189, 0.4747, 0.9189, 0.5038, 0.1696, 0.6234, 0.1449, 0.6234, 0.1432, 0.5731, 0.1713, 0.5731, 0.09874, 0.6229, 0.07407, 0.6229, 0.07244, 0.5731, 0.1005, 0.5731, 0.025, 0.025, 0.025, 0.025, 0.025, 0.025, 0.025, 0.025, 0.025, 0.025, 0.025, 0.025, 0.025, 0.025, 0.025, 0.025, 0.025, 0.025, 0.025, 0.025, 0.025, 0.025, 0.025, 0.025, 0.025, 0.025, 0.025, 0.025, 0.025, 0.025, 0.025, 0.025, 0.025, 0.025, 0.025, 0.025, 0.025, 0.025, 0.025, 0.025, 0.025, 0.025, 0.025, 0.025, 0.025, 0.025, 0.025, 0.025, 0.025, 0.025, 0.025, 0.025, 0.025, 0.025, 0.025, 0.025, 0.025, 0.025, 0.025, 0.025, 0.025, 0.025, 0.025, 0.025, 0.025, 0.025, 0.025, 0.025, 0.025, 0.025, 0.025, 0.025, 0.025, 0.025, 0.025, 0.025, 0.025, 0.025, 0.025, 0.025, 0.025, 0.025, 0.025, 0.025, 0.025, 0.025, 0.025, 0.025, 0.025, 0.025, 0.025, 0.025, 0.025, 0.025, 0.025, 0.025, 0.8273, 0.9478, 0.8273, 0.9207, 0.8521, 0.9223, 0.8521, 0.9461, 0.3923, 0.5515, 0.3923, 0.5278, 0.415, 0.5278, 0.415, 0.5515, 0.2621, 0.9426, 0.2621, 0.9188, 0.2869, 0.9171, 0.2869, 0.9442, 0.75, 0.9487, 0.75, 0.9218, 0.7758, 0.9218, 0.7758, 0.9487, 0.5185, 0.9577, 0.5185, 0.935, 0.5432, 0.9334, 0.5432, 0.9592, 0.9666, 0.3037, 0.9666, 0.3264, 0.9423, 0.328, 0.9423, 0.3022, 0.025, 0.025, 0.025, 0.025, 0.025, 0.025, 0.025, 0.025, 0.025, 0.025, 0.025, 0.025, 0.025, 0.025, 0.025, 0.025, 0.025, 0.025, 0.025, 0.025, 0.025, 0.025, 0.025, 0.025, 0.025, 0.025, 0.025, 0.025, 0.025, 0.025, 0.025, 0.025, 0.025, 0.025, 0.025, 0.025, 0.025, 0.025, 0.025, 0.025, 0.025, 0.025, 0.025, 0.025, 0.025, 0.025, 0.025, 0.025, 0.025, 0.025, 0.025, 0.025, 0.025, 0.025, 0.025, 0.025, 0.025, 0.025, 0.025, 0.025, 0.025, 0.025, 0.025, 0.025, 0.025, 0.025, 0.025, 0.025, 0.025, 0.025, 0.025, 0.025, 0.025, 0.025, 0.025, 0.025, 0.025, 0.025, 0.025, 0.025, 0.025, 0.025, 0.025, 0.025, 0.025, 0.025, 0.025, 0.025, 0.025, 0.025, 0.025, 0.025, 0.025, 0.025, 0.025, 0.025, 0.892, 0.5554, 0.9168, 0.5554, 0.9154, 0.5844, 0.8936, 0.5844, 0.9625, 0.8298, 0.9625, 0.8082, 0.9833, 0.8082, 0.9833, 0.8298, 0.915, 0.7753, 0.8932, 0.7753, 0.8917, 0.7463, 0.9165, 0.7463, 0.9438, 0.4992, 0.9438, 0.4747, 0.9673, 0.4747, 0.9673, 0.4992, 0.9164, 0.2703, 0.8956, 0.2703, 0.8942, 0.2414, 0.9178, 0.2414, 0.9215, 0.7139, 0.9008, 0.7139, 0.8994, 0.6853, 0.9229, 0.6853, 0.025, 0.025, 0.025, 0.025, 0.025, 0.025, 0.025, 0.025, 0.025, 0.025, 0.025, 0.025, 0.025, 0.025, 0.025, 0.025, 0.025, 0.025, 0.025, 0.025, 0.025, 0.025, 0.025, 0.025, 0.025, 0.025, 0.025, 0.025, 0.025, 0.025, 0.025, 0.025, 0.025, 0.025, 0.025, 0.025, 0.025, 0.025, 0.025, 0.025, 0.025, 0.025, 0.025, 0.025, 0.025, 0.025, 0.025, 0.025, 0.025, 0.025, 0.025, 0.025, 0.025, 0.025, 0.025, 0.025, 0.025, 0.025, 0.025, 0.025, 0.025, 0.025, 0.025, 0.025, 0.025, 0.025, 0.025, 0.025, 0.025, 0.025, 0.025, 0.025, 0.025, 0.025, 0.025, 0.025, 0.025, 0.025, 0.025, 0.025, 0.025, 0.025, 0.025, 0.025, 0.025, 0.025, 0.025, 0.025, 0.025, 0.025, 0.025, 0.025, 0.025, 0.025, 0.025, 0.025, 0.5196, 0.6719, 0.5196, 0.6277, 0.56, 0.63, 0.56, 0.6689, 0.6762, 0.1911, 0.6474, 0.1833, 0.6474, 0.148, 0.6762, 0.1558, 0.6281, 0.5912, 0.6281, 0.5523, 0.6701, 0.55, 0.6701, 0.5942, 0.3314, 0.5865, 0.3641, 0.5776, 0.3641, 0.6177, 0.3314, 0.6266, 0.6644, 0.6278, 0.6644, 0.6636, 0.6281, 0.6599, 0.6281, 0.6191, 0.44, 0.6564, 0.44, 0.6206, 0.4728, 0.6108, 0.4728, 0.6515, 0.025, 0.025, 0.025, 0.025, 0.025, 0.025, 0.025, 0.025, 0.025, 0.025, 0.025, 0.025, 0.025, 0.025, 0.025, 0.025, 0.025, 0.025, 0.025, 0.025, 0.025, 0.025, 0.025, 0.025, 0.025, 0.025, 0.025, 0.025, 0.025, 0.025, 0.025, 0.025, 0.025, 0.025, 0.025, 0.025, 0.025, 0.025, 0.025, 0.025, 0.025, 0.025, 0.025, 0.025, 0.025, 0.025, 0.025, 0.025, 0.025, 0.025, 0.025, 0.025, 0.025, 0.025, 0.025, 0.025, 0.025, 0.025, 0.025, 0.025, 0.025, 0.025, 0.025, 0.025, 0.025, 0.025, 0.025, 0.025, 0.025, 0.025, 0.025, 0.025, 0.025, 0.025, 0.025, 0.025, 0.025, 0.025, 0.025, 0.025, 0.025, 0.025, 0.025, 0.025, 0.025, 0.025, 0.025, 0.025, 0.025, 0.025, 0.025, 0.025, 0.025, 0.025, 0.025, 0.025, 0.442, 0.7211, 0.442, 0.6813, 0.4728, 0.6833, 0.4728, 0.7183, 0.589, 0.4113, 0.5803, 0.3865, 0.6118, 0.3854, 0.6205, 0.4102, 0.2645, 0.7125, 0.2645, 0.6775, 0.297, 0.6755, 0.297, 0.7153, 0.6633, 0.5194, 0.6347, 0.5105, 0.6347, 0.4747, 0.6633, 0.4836, 0.589, 0.4113, 0.6205, 0.4102, 0.6161, 0.4363, 0.5803, 0.4375, 0.7178, 0.6853, 0.7178, 0.7172, 0.6893, 0.7251, 0.6893, 0.6889, 0.025, 0.025, 0.025, 0.025, 0.025, 0.025, 0.025, 0.025, 0.025, 0.025, 0.025, 0.025, 0.025, 0.025, 0.025, 0.025, 0.025, 0.025, 0.025, 0.025, 0.025, 0.025, 0.025, 0.025, 0.025, 0.025, 0.025, 0.025, 0.025, 0.025, 0.025, 0.025, 0.025, 0.025, 0.025, 0.025, 0.025, 0.025, 0.025, 0.025, 0.025, 0.025, 0.025, 0.025, 0.025, 0.025, 0.025, 0.025, 0.025, 0.025, 0.025, 0.025, 0.025, 0.025, 0.025, 0.025, 0.025, 0.025, 0.025, 0.025, 0.025, 0.025, 0.025, 0.025, 0.025, 0.025, 0.025, 0.025, 0.025, 0.025, 0.025, 0.025, 0.025, 0.025, 0.025, 0.025, 0.025, 0.025, 0.025, 0.025, 0.025, 0.025, 0.025, 0.025, 0.025, 0.025, 0.025, 0.025, 0.025, 0.025, 0.025, 0.025, 0.025, 0.025, 0.025, 0.025, 0.7767, 0.51, 0.7767, 0.4747, 0.8098, 0.4763, 0.8098, 0.5074, 0.7855, 0.7534, 0.8106, 0.7463, 0.8106, 0.7735, 0.7855, 0.7807, 0.7765, 0.5857, 0.7765, 0.5545, 0.8112, 0.5529, 0.8112, 0.5883, 0.6199, 0.7276, 0.5913, 0.7195, 0.5913, 0.6885, 0.6199, 0.6966, 0.5196, 0.7881, 0.5196, 0.7595, 0.5514, 0.763, 0.5514, 0.7955, 0.3762, 0.7541, 0.3477, 0.752, 0.3439, 0.7177, 0.3762, 0.7201])
me_mana.materials.append(mat_mana)
me_mana.update()
arm_manarig = bpy.data.armatures.new('ManaRig')  # bones are not reproduced

# ---- objects
ob_mana = bpy.data.objects.new('Mana', me_mana)
ob_manarig = bpy.data.objects.new('ManaRig', arm_manarig)

# ---- transforms, parenting, visibility, modifiers, constraints
ob_mana.parent = ob_manarig
ob_mana.location = (0.0, 0.0, 0.0)
_vg = ob_mana.vertex_groups.new(name='wrist')
_vg.add([0, 1, 2, 3, 4, 5, 6, 7, 8, 9, 10, 11, 12, 13, 14, 15, 16, 17, 18, 19, 20, 21, 22, 23, 24, 25, 26, 27, 28, 29, 30, 31, 32, 33, 34, 35, 36, 37, 38, 39, 40, 41], 1.0, 'REPLACE')
_vg = ob_mana.vertex_groups.new(name='index1')
_vg.add([42, 43, 44, 45, 46, 47, 48, 49, 50, 51, 52, 53, 54, 55, 56, 57, 58, 59, 60, 61, 62, 63, 64, 65], 1.0, 'REPLACE')
_vg = ob_mana.vertex_groups.new(name='index2')
_vg.add([66, 67, 68, 69, 70, 71, 72, 73, 74, 75, 76, 77, 78, 79, 80, 81, 82, 83, 84, 85, 86, 87, 88, 89], 1.0, 'REPLACE')
_vg = ob_mana.vertex_groups.new(name='index3')
_vg.add([90, 91, 92, 93, 94, 95, 96, 97, 98, 99, 100, 101, 102, 103, 104, 105, 106, 107, 108, 109, 110, 111, 112, 113], 1.0, 'REPLACE')
_vg = ob_mana.vertex_groups.new(name='middle1')
_vg.add([114, 115, 116, 117, 118, 119, 120, 121, 122, 123, 124, 125, 126, 127, 128, 129, 130, 131, 132, 133, 134, 135, 136, 137], 1.0, 'REPLACE')
_vg = ob_mana.vertex_groups.new(name='middle2')
_vg.add([138, 139, 140, 141, 142, 143, 144, 145, 146, 147, 148, 149, 150, 151, 152, 153, 154, 155, 156, 157, 158, 159, 160, 161], 1.0, 'REPLACE')
_vg = ob_mana.vertex_groups.new(name='middle3')
_vg.add([162, 163, 164, 165, 166, 167, 168, 169, 170, 171, 172, 173, 174, 175, 176, 177, 178, 179, 180, 181, 182, 183, 184, 185], 1.0, 'REPLACE')
_vg = ob_mana.vertex_groups.new(name='ring1')
_vg.add([186, 187, 188, 189, 190, 191, 192, 193, 194, 195, 196, 197, 198, 199, 200, 201, 202, 203, 204, 205, 206, 207, 208, 209], 1.0, 'REPLACE')
_vg = ob_mana.vertex_groups.new(name='ring2')
_vg.add([210, 211, 212, 213, 214, 215, 216, 217, 218, 219, 220, 221, 222, 223, 224, 225, 226, 227, 228, 229, 230, 231, 232, 233], 1.0, 'REPLACE')
_vg = ob_mana.vertex_groups.new(name='ring3')
_vg.add([234, 235, 236, 237, 238, 239, 240, 241, 242, 243, 244, 245, 246, 247, 248, 249, 250, 251, 252, 253, 254, 255, 256, 257], 1.0, 'REPLACE')
_vg = ob_mana.vertex_groups.new(name='pinky1')
_vg.add([258, 259, 260, 261, 262, 263, 264, 265, 266, 267, 268, 269, 270, 271, 272, 273, 274, 275, 276, 277, 278, 279, 280, 281], 1.0, 'REPLACE')
_vg = ob_mana.vertex_groups.new(name='pinky2')
_vg.add([282, 283, 284, 285, 286, 287, 288, 289, 290, 291, 292, 293, 294, 295, 296, 297, 298, 299, 300, 301, 302, 303, 304, 305], 1.0, 'REPLACE')
_vg = ob_mana.vertex_groups.new(name='pinky3')
_vg.add([306, 307, 308, 309, 310, 311, 312, 313, 314, 315, 316, 317, 318, 319, 320, 321, 322, 323, 324, 325, 326, 327, 328, 329], 1.0, 'REPLACE')
_vg = ob_mana.vertex_groups.new(name='thumb1')
_vg.add([330, 331, 332, 333, 334, 335, 336, 337, 338, 339, 340, 341, 342, 343, 344, 345, 346, 347, 348, 349, 350, 351, 352, 353], 1.0, 'REPLACE')
_vg = ob_mana.vertex_groups.new(name='thumb2')
_vg.add([354, 355, 356, 357, 358, 359, 360, 361, 362, 363, 364, 365, 366, 367, 368, 369, 370, 371, 372, 373, 374, 375, 376, 377], 1.0, 'REPLACE')
_vg = ob_mana.vertex_groups.new(name='thumb3')
_vg.add([378, 379, 380, 381, 382, 383, 384, 385, 386, 387, 388, 389, 390, 391, 392, 393, 394, 395, 396, 397, 398, 399, 400, 401], 1.0, 'REPLACE')
_m = ob_mana.modifiers.new('Armature', 'ARMATURE')
_m.object = ob_manarig
ob_manarig.location = (0.0, 0.0, 0.0)

# ---- collection membership
scene.collection.objects.link(ob_mana)
scene.collection.objects.link(ob_manarig)

# ---- scene / render settings (as saved in the file)
scene.frame_start = 0; scene.frame_end = 1; scene.frame_set(0)
scene.render.engine = 'BLENDER_WORKBENCH'
scene.render.resolution_x = 700
scene.render.resolution_y = 700
scene.cycles.sampling_pattern = 'TABULATED_SOBOL'
bpy.context.view_layer.update()

# ---- added for rendering (the .blend has no active camera and no usable light): camera, sun + grey world if the file has none
cam_auto = bpy.data.cameras.new('AutoCamera')
cam_auto.lens = 50.0
cam_auto.sensor_width = 36.0
cam_auto.clip_end = 1000.0
ob_auto_camera = bpy.data.objects.new('AutoCamera', cam_auto)
scene.collection.objects.link(ob_auto_camera)
ob_auto_camera.location = (0.282226, -0.241833, 0.235031)
ob_auto_camera.rotation_euler = (1.09748, -7.21219e-08, 0.694738)
scene.camera = ob_auto_camera
light_auto_sun = bpy.data.lights.new('AutoSun', 'SUN')
light_auto_sun.energy = 3.0
light_auto_sun.angle = 0.0523599
ob_auto_sun = bpy.data.objects.new('AutoSun', light_auto_sun)
scene.collection.objects.link(ob_auto_sun)
ob_auto_sun.rotation_euler = (0.872665, 0.174533, 0.523599)
if scene.world is None:
    world_auto = bpy.data.worlds.new('AutoWorld')
    world_auto.color = (0.3, 0.3, 0.3)
    scene.world = world_auto
bpy.context.view_layer.update()
